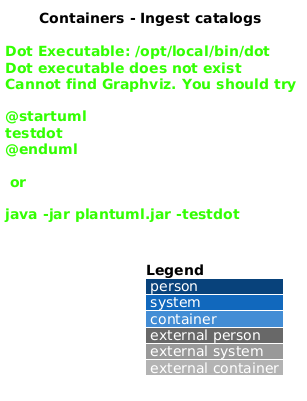

The diagram above was rendered by PlantUML. Its source (embedded in the PNG):
@startuml
!include <C4/C4_Container>
LAYOUT_WITH_LEGEND()
title Containers - Ingest catalogs
Person(operator, "Operator")
System_Boundary(system, "Saturdaze") {
 Container(cli, "Saturdaze CLI", ".NET console", "Runs on demand")
 Container(worker, "Saturdaze Worker", ".NET Generic Host", "Runs scheduled passes")
 Container(job, "Triggered ingest job", "Azure WebJob / .NET CLI", "Runs the scheduled saturdaze ingest pass")
 Container(api, "Saturdaze API", "ASP.NET Core", "Serves catalogs to authenticated clients")
 ContainerDb(db, "Catalogs and ingestion audit", "SQL Server", "Stores shared records and per-type runs")
}
System_Ext(provider, "Claude on Microsoft Foundry", "External research provider (eastus2); Anthropic API as fallback")
Rel(operator, cli, "Invokes ingest")
Rel(operator, worker, "Configures schedule")
Rel(operator, job, "Configures schedule")
Rel(cli, provider, "Uses shared ingestion adapter", "HTTPS")
Rel(worker, provider, "Uses shared ingestion adapter", "HTTPS")
Rel(job, provider, "Uses shared ingestion adapter", "HTTPS")
Rel(cli, db, "Upserts and audits", "EF Core")
Rel(worker, db, "Upserts and audits", "EF Core")
Rel(job, db, "Upserts and audits", "EF Core")
Rel(api, db, "Reads catalogs", "EF Core")
@enduml